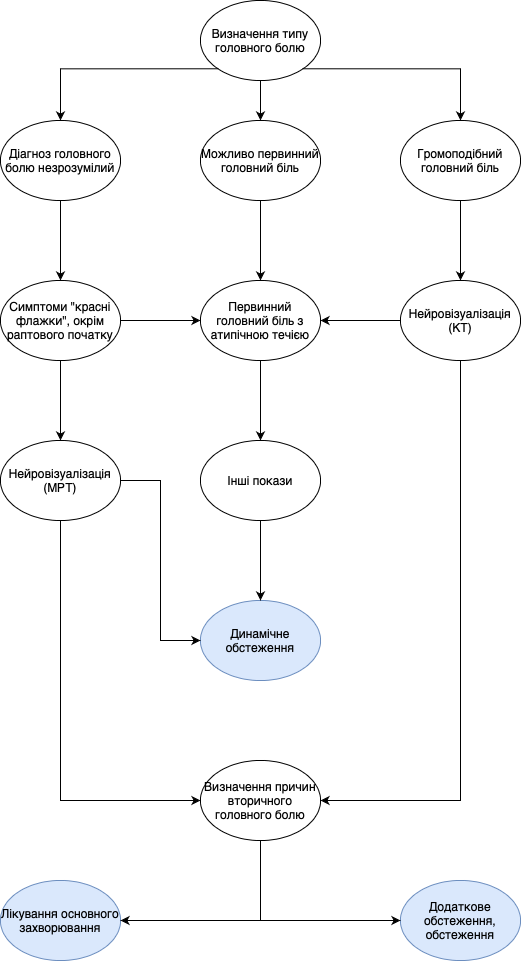

The diagram above was exported from draw.io. Its source (the exported page's mxGraphModel, read from the mxfile embedded in the PNG):
<mxGraphModel dx="1577" dy="1075" grid="1" gridSize="10" guides="1" tooltips="1" connect="1" arrows="1" fold="1" page="1" pageScale="1" pageWidth="1654" pageHeight="1169" math="0" shadow="0">
  <root>
    <mxCell id="0" />
    <mxCell id="1" parent="0" />
    <mxCell id="GDdZBs79d9SDI0e7Bezz-4" value="" style="group" vertex="1" connectable="0" parent="1">
      <mxGeometry x="400" y="80" width="120" height="80" as="geometry" />
    </mxCell>
    <mxCell id="GDdZBs79d9SDI0e7Bezz-2" value="" style="ellipse;whiteSpace=wrap;html=1;" vertex="1" parent="GDdZBs79d9SDI0e7Bezz-4">
      <mxGeometry width="120" height="80" as="geometry" />
    </mxCell>
    <mxCell id="GDdZBs79d9SDI0e7Bezz-3" value="Визначення типу&lt;br&gt;головного болю" style="text;html=1;strokeColor=none;fillColor=none;align=center;verticalAlign=middle;whiteSpace=wrap;rounded=0;" vertex="1" parent="GDdZBs79d9SDI0e7Bezz-4">
      <mxGeometry y="25" width="120" height="30" as="geometry" />
    </mxCell>
    <mxCell id="GDdZBs79d9SDI0e7Bezz-5" value="" style="group" vertex="1" connectable="0" parent="1">
      <mxGeometry x="200" y="200" width="120" height="80" as="geometry" />
    </mxCell>
    <mxCell id="GDdZBs79d9SDI0e7Bezz-6" value="" style="ellipse;whiteSpace=wrap;html=1;" vertex="1" parent="GDdZBs79d9SDI0e7Bezz-5">
      <mxGeometry width="120" height="80" as="geometry" />
    </mxCell>
    <mxCell id="GDdZBs79d9SDI0e7Bezz-7" value="Діагноз головного болю незрозумілий" style="text;html=1;strokeColor=none;fillColor=none;align=center;verticalAlign=middle;whiteSpace=wrap;rounded=0;" vertex="1" parent="GDdZBs79d9SDI0e7Bezz-5">
      <mxGeometry y="25" width="120" height="30" as="geometry" />
    </mxCell>
    <mxCell id="GDdZBs79d9SDI0e7Bezz-8" value="" style="group" vertex="1" connectable="0" parent="1">
      <mxGeometry x="400" y="200" width="120" height="80" as="geometry" />
    </mxCell>
    <mxCell id="GDdZBs79d9SDI0e7Bezz-9" value="" style="ellipse;whiteSpace=wrap;html=1;" vertex="1" parent="GDdZBs79d9SDI0e7Bezz-8">
      <mxGeometry width="120" height="80" as="geometry" />
    </mxCell>
    <mxCell id="GDdZBs79d9SDI0e7Bezz-10" value="Можливо первинний&lt;br&gt;головний біль" style="text;html=1;strokeColor=none;fillColor=none;align=center;verticalAlign=middle;whiteSpace=wrap;rounded=0;" vertex="1" parent="GDdZBs79d9SDI0e7Bezz-8">
      <mxGeometry y="25" width="120" height="30" as="geometry" />
    </mxCell>
    <mxCell id="GDdZBs79d9SDI0e7Bezz-11" value="" style="group" vertex="1" connectable="0" parent="1">
      <mxGeometry x="600" y="200" width="120" height="80" as="geometry" />
    </mxCell>
    <mxCell id="GDdZBs79d9SDI0e7Bezz-12" value="" style="ellipse;whiteSpace=wrap;html=1;" vertex="1" parent="GDdZBs79d9SDI0e7Bezz-11">
      <mxGeometry width="120" height="80" as="geometry" />
    </mxCell>
    <mxCell id="GDdZBs79d9SDI0e7Bezz-13" value="Громоподібний&lt;br&gt;головний біль" style="text;html=1;strokeColor=none;fillColor=none;align=center;verticalAlign=middle;whiteSpace=wrap;rounded=0;" vertex="1" parent="GDdZBs79d9SDI0e7Bezz-11">
      <mxGeometry y="25" width="120" height="30" as="geometry" />
    </mxCell>
    <mxCell id="GDdZBs79d9SDI0e7Bezz-14" value="" style="group" vertex="1" connectable="0" parent="1">
      <mxGeometry x="200" y="360" width="120" height="80" as="geometry" />
    </mxCell>
    <mxCell id="GDdZBs79d9SDI0e7Bezz-15" value="" style="ellipse;whiteSpace=wrap;html=1;" vertex="1" parent="GDdZBs79d9SDI0e7Bezz-14">
      <mxGeometry width="120" height="80" as="geometry" />
    </mxCell>
    <mxCell id="GDdZBs79d9SDI0e7Bezz-16" value="Симптоми &quot;красні флажки&quot;, окрім раптового початку" style="text;html=1;strokeColor=none;fillColor=none;align=center;verticalAlign=middle;whiteSpace=wrap;rounded=0;" vertex="1" parent="GDdZBs79d9SDI0e7Bezz-14">
      <mxGeometry y="25" width="120" height="30" as="geometry" />
    </mxCell>
    <mxCell id="GDdZBs79d9SDI0e7Bezz-17" value="" style="group" vertex="1" connectable="0" parent="1">
      <mxGeometry x="400" y="360" width="120" height="80" as="geometry" />
    </mxCell>
    <mxCell id="GDdZBs79d9SDI0e7Bezz-18" value="" style="ellipse;whiteSpace=wrap;html=1;" vertex="1" parent="GDdZBs79d9SDI0e7Bezz-17">
      <mxGeometry width="120" height="80" as="geometry" />
    </mxCell>
    <mxCell id="GDdZBs79d9SDI0e7Bezz-19" value="Первинний головний біль з атипічною течією" style="text;html=1;strokeColor=none;fillColor=none;align=center;verticalAlign=middle;whiteSpace=wrap;rounded=0;" vertex="1" parent="GDdZBs79d9SDI0e7Bezz-17">
      <mxGeometry y="25" width="120" height="30" as="geometry" />
    </mxCell>
    <mxCell id="GDdZBs79d9SDI0e7Bezz-20" value="" style="group" vertex="1" connectable="0" parent="1">
      <mxGeometry x="600" y="360" width="120" height="80" as="geometry" />
    </mxCell>
    <mxCell id="GDdZBs79d9SDI0e7Bezz-21" value="" style="ellipse;whiteSpace=wrap;html=1;" vertex="1" parent="GDdZBs79d9SDI0e7Bezz-20">
      <mxGeometry width="120" height="80" as="geometry" />
    </mxCell>
    <mxCell id="GDdZBs79d9SDI0e7Bezz-22" value="Нейровізуалізація (КТ)" style="text;html=1;strokeColor=none;fillColor=none;align=center;verticalAlign=middle;whiteSpace=wrap;rounded=0;" vertex="1" parent="GDdZBs79d9SDI0e7Bezz-20">
      <mxGeometry y="25" width="120" height="30" as="geometry" />
    </mxCell>
    <mxCell id="GDdZBs79d9SDI0e7Bezz-23" value="" style="group" vertex="1" connectable="0" parent="1">
      <mxGeometry x="200" y="520" width="120" height="80" as="geometry" />
    </mxCell>
    <mxCell id="GDdZBs79d9SDI0e7Bezz-24" value="" style="ellipse;whiteSpace=wrap;html=1;" vertex="1" parent="GDdZBs79d9SDI0e7Bezz-23">
      <mxGeometry width="120" height="80" as="geometry" />
    </mxCell>
    <mxCell id="GDdZBs79d9SDI0e7Bezz-25" value="Нейровізуалізація (МРТ)" style="text;html=1;strokeColor=none;fillColor=none;align=center;verticalAlign=middle;whiteSpace=wrap;rounded=0;" vertex="1" parent="GDdZBs79d9SDI0e7Bezz-23">
      <mxGeometry y="25" width="120" height="30" as="geometry" />
    </mxCell>
    <mxCell id="GDdZBs79d9SDI0e7Bezz-26" value="" style="group" vertex="1" connectable="0" parent="1">
      <mxGeometry x="400" y="520" width="120" height="80" as="geometry" />
    </mxCell>
    <mxCell id="GDdZBs79d9SDI0e7Bezz-27" value="" style="ellipse;whiteSpace=wrap;html=1;" vertex="1" parent="GDdZBs79d9SDI0e7Bezz-26">
      <mxGeometry width="120" height="80" as="geometry" />
    </mxCell>
    <mxCell id="GDdZBs79d9SDI0e7Bezz-28" value="Інші покази" style="text;html=1;strokeColor=none;fillColor=none;align=center;verticalAlign=middle;whiteSpace=wrap;rounded=0;" vertex="1" parent="GDdZBs79d9SDI0e7Bezz-26">
      <mxGeometry y="25" width="120" height="30" as="geometry" />
    </mxCell>
    <mxCell id="GDdZBs79d9SDI0e7Bezz-29" style="edgeStyle=orthogonalEdgeStyle;rounded=0;orthogonalLoop=1;jettySize=auto;html=1;exitX=0.5;exitY=1;exitDx=0;exitDy=0;entryX=0.5;entryY=0;entryDx=0;entryDy=0;" edge="1" parent="1" source="GDdZBs79d9SDI0e7Bezz-2" target="GDdZBs79d9SDI0e7Bezz-9">
      <mxGeometry relative="1" as="geometry" />
    </mxCell>
    <mxCell id="GDdZBs79d9SDI0e7Bezz-30" style="edgeStyle=orthogonalEdgeStyle;rounded=0;orthogonalLoop=1;jettySize=auto;html=1;exitX=0;exitY=1;exitDx=0;exitDy=0;entryX=0.5;entryY=0;entryDx=0;entryDy=0;" edge="1" parent="1" source="GDdZBs79d9SDI0e7Bezz-2" target="GDdZBs79d9SDI0e7Bezz-6">
      <mxGeometry relative="1" as="geometry" />
    </mxCell>
    <mxCell id="GDdZBs79d9SDI0e7Bezz-31" style="edgeStyle=orthogonalEdgeStyle;rounded=0;orthogonalLoop=1;jettySize=auto;html=1;exitX=1;exitY=1;exitDx=0;exitDy=0;entryX=0.5;entryY=0;entryDx=0;entryDy=0;" edge="1" parent="1" source="GDdZBs79d9SDI0e7Bezz-2" target="GDdZBs79d9SDI0e7Bezz-12">
      <mxGeometry relative="1" as="geometry" />
    </mxCell>
    <mxCell id="GDdZBs79d9SDI0e7Bezz-32" style="edgeStyle=orthogonalEdgeStyle;rounded=0;orthogonalLoop=1;jettySize=auto;html=1;exitX=0.5;exitY=1;exitDx=0;exitDy=0;entryX=0.5;entryY=0;entryDx=0;entryDy=0;" edge="1" parent="1" source="GDdZBs79d9SDI0e7Bezz-6" target="GDdZBs79d9SDI0e7Bezz-15">
      <mxGeometry relative="1" as="geometry" />
    </mxCell>
    <mxCell id="GDdZBs79d9SDI0e7Bezz-33" style="edgeStyle=orthogonalEdgeStyle;rounded=0;orthogonalLoop=1;jettySize=auto;html=1;exitX=0.5;exitY=1;exitDx=0;exitDy=0;entryX=0.5;entryY=0;entryDx=0;entryDy=0;" edge="1" parent="1" source="GDdZBs79d9SDI0e7Bezz-9" target="GDdZBs79d9SDI0e7Bezz-18">
      <mxGeometry relative="1" as="geometry" />
    </mxCell>
    <mxCell id="GDdZBs79d9SDI0e7Bezz-34" style="edgeStyle=orthogonalEdgeStyle;rounded=0;orthogonalLoop=1;jettySize=auto;html=1;exitX=0.5;exitY=1;exitDx=0;exitDy=0;entryX=0.5;entryY=0;entryDx=0;entryDy=0;" edge="1" parent="1" source="GDdZBs79d9SDI0e7Bezz-12" target="GDdZBs79d9SDI0e7Bezz-21">
      <mxGeometry relative="1" as="geometry" />
    </mxCell>
    <mxCell id="GDdZBs79d9SDI0e7Bezz-35" style="edgeStyle=orthogonalEdgeStyle;rounded=0;orthogonalLoop=1;jettySize=auto;html=1;exitX=1;exitY=0.5;exitDx=0;exitDy=0;entryX=0;entryY=0.5;entryDx=0;entryDy=0;" edge="1" parent="1" source="GDdZBs79d9SDI0e7Bezz-16" target="GDdZBs79d9SDI0e7Bezz-19">
      <mxGeometry relative="1" as="geometry" />
    </mxCell>
    <mxCell id="GDdZBs79d9SDI0e7Bezz-36" style="edgeStyle=orthogonalEdgeStyle;rounded=0;orthogonalLoop=1;jettySize=auto;html=1;exitX=0;exitY=0.5;exitDx=0;exitDy=0;entryX=1;entryY=0.5;entryDx=0;entryDy=0;" edge="1" parent="1" source="GDdZBs79d9SDI0e7Bezz-22" target="GDdZBs79d9SDI0e7Bezz-19">
      <mxGeometry relative="1" as="geometry" />
    </mxCell>
    <mxCell id="GDdZBs79d9SDI0e7Bezz-37" style="edgeStyle=orthogonalEdgeStyle;rounded=0;orthogonalLoop=1;jettySize=auto;html=1;exitX=0.5;exitY=1;exitDx=0;exitDy=0;entryX=0.5;entryY=0;entryDx=0;entryDy=0;" edge="1" parent="1" source="GDdZBs79d9SDI0e7Bezz-18" target="GDdZBs79d9SDI0e7Bezz-27">
      <mxGeometry relative="1" as="geometry" />
    </mxCell>
    <mxCell id="GDdZBs79d9SDI0e7Bezz-38" style="edgeStyle=orthogonalEdgeStyle;rounded=0;orthogonalLoop=1;jettySize=auto;html=1;exitX=0.5;exitY=1;exitDx=0;exitDy=0;entryX=0.5;entryY=0;entryDx=0;entryDy=0;" edge="1" parent="1" source="GDdZBs79d9SDI0e7Bezz-15" target="GDdZBs79d9SDI0e7Bezz-24">
      <mxGeometry relative="1" as="geometry" />
    </mxCell>
    <mxCell id="GDdZBs79d9SDI0e7Bezz-39" value="" style="group" vertex="1" connectable="0" parent="1">
      <mxGeometry x="400" y="680" width="120" height="80" as="geometry" />
    </mxCell>
    <mxCell id="GDdZBs79d9SDI0e7Bezz-40" value="" style="ellipse;whiteSpace=wrap;html=1;fillColor=#dae8fc;strokeColor=#6c8ebf;" vertex="1" parent="GDdZBs79d9SDI0e7Bezz-39">
      <mxGeometry width="120" height="80" as="geometry" />
    </mxCell>
    <mxCell id="GDdZBs79d9SDI0e7Bezz-41" value="Динамічне обстеження" style="text;html=1;strokeColor=none;fillColor=none;align=center;verticalAlign=middle;whiteSpace=wrap;rounded=0;" vertex="1" parent="GDdZBs79d9SDI0e7Bezz-39">
      <mxGeometry y="25" width="120" height="30" as="geometry" />
    </mxCell>
    <mxCell id="GDdZBs79d9SDI0e7Bezz-42" style="edgeStyle=orthogonalEdgeStyle;rounded=0;orthogonalLoop=1;jettySize=auto;html=1;exitX=0.5;exitY=1;exitDx=0;exitDy=0;entryX=0.5;entryY=0;entryDx=0;entryDy=0;" edge="1" parent="1" source="GDdZBs79d9SDI0e7Bezz-27" target="GDdZBs79d9SDI0e7Bezz-40">
      <mxGeometry relative="1" as="geometry" />
    </mxCell>
    <mxCell id="GDdZBs79d9SDI0e7Bezz-43" style="edgeStyle=orthogonalEdgeStyle;rounded=0;orthogonalLoop=1;jettySize=auto;html=1;exitX=1;exitY=0.5;exitDx=0;exitDy=0;" edge="1" parent="1" source="GDdZBs79d9SDI0e7Bezz-25">
      <mxGeometry relative="1" as="geometry">
        <mxPoint x="400" y="720" as="targetPoint" />
        <Array as="points">
          <mxPoint x="360" y="560" />
          <mxPoint x="360" y="720" />
          <mxPoint x="400" y="720" />
        </Array>
      </mxGeometry>
    </mxCell>
    <mxCell id="GDdZBs79d9SDI0e7Bezz-44" style="edgeStyle=orthogonalEdgeStyle;rounded=0;orthogonalLoop=1;jettySize=auto;html=1;exitX=0.5;exitY=1;exitDx=0;exitDy=0;entryX=0;entryY=0.5;entryDx=0;entryDy=0;" edge="1" parent="1" source="GDdZBs79d9SDI0e7Bezz-24" target="GDdZBs79d9SDI0e7Bezz-49">
      <mxGeometry relative="1" as="geometry">
        <mxPoint x="260" y="840" as="targetPoint" />
      </mxGeometry>
    </mxCell>
    <mxCell id="GDdZBs79d9SDI0e7Bezz-45" style="edgeStyle=orthogonalEdgeStyle;rounded=0;orthogonalLoop=1;jettySize=auto;html=1;exitX=0.5;exitY=1;exitDx=0;exitDy=0;entryX=1;entryY=0.5;entryDx=0;entryDy=0;" edge="1" parent="1" source="GDdZBs79d9SDI0e7Bezz-21" target="GDdZBs79d9SDI0e7Bezz-49">
      <mxGeometry relative="1" as="geometry">
        <mxPoint x="660" y="840" as="targetPoint" />
        <Array as="points">
          <mxPoint x="660" y="880" />
        </Array>
      </mxGeometry>
    </mxCell>
    <mxCell id="GDdZBs79d9SDI0e7Bezz-47" value="" style="group" vertex="1" connectable="0" parent="1">
      <mxGeometry x="400" y="840" width="120" height="80" as="geometry" />
    </mxCell>
    <mxCell id="GDdZBs79d9SDI0e7Bezz-48" value="" style="ellipse;whiteSpace=wrap;html=1;" vertex="1" parent="GDdZBs79d9SDI0e7Bezz-47">
      <mxGeometry width="120" height="80" as="geometry" />
    </mxCell>
    <mxCell id="GDdZBs79d9SDI0e7Bezz-49" value="Визначення причин вторичного головного болю" style="text;html=1;strokeColor=none;fillColor=none;align=center;verticalAlign=middle;whiteSpace=wrap;rounded=0;" vertex="1" parent="GDdZBs79d9SDI0e7Bezz-47">
      <mxGeometry y="25" width="120" height="30" as="geometry" />
    </mxCell>
    <mxCell id="GDdZBs79d9SDI0e7Bezz-50" value="" style="group" vertex="1" connectable="0" parent="1">
      <mxGeometry x="200" y="960" width="120" height="80" as="geometry" />
    </mxCell>
    <mxCell id="GDdZBs79d9SDI0e7Bezz-51" value="" style="ellipse;whiteSpace=wrap;html=1;fillColor=#dae8fc;strokeColor=#6c8ebf;" vertex="1" parent="GDdZBs79d9SDI0e7Bezz-50">
      <mxGeometry width="120" height="80" as="geometry" />
    </mxCell>
    <mxCell id="GDdZBs79d9SDI0e7Bezz-52" value="Лікування основного захворювання" style="text;html=1;strokeColor=none;fillColor=none;align=center;verticalAlign=middle;whiteSpace=wrap;rounded=0;" vertex="1" parent="GDdZBs79d9SDI0e7Bezz-50">
      <mxGeometry y="25" width="120" height="30" as="geometry" />
    </mxCell>
    <mxCell id="GDdZBs79d9SDI0e7Bezz-53" value="" style="group" vertex="1" connectable="0" parent="1">
      <mxGeometry x="600" y="960" width="120" height="80" as="geometry" />
    </mxCell>
    <mxCell id="GDdZBs79d9SDI0e7Bezz-54" value="" style="ellipse;whiteSpace=wrap;html=1;fillColor=#dae8fc;strokeColor=#6c8ebf;" vertex="1" parent="GDdZBs79d9SDI0e7Bezz-53">
      <mxGeometry width="120" height="80" as="geometry" />
    </mxCell>
    <mxCell id="GDdZBs79d9SDI0e7Bezz-55" value="Додаткове обстеження, обстеження" style="text;html=1;strokeColor=none;fillColor=none;align=center;verticalAlign=middle;whiteSpace=wrap;rounded=0;" vertex="1" parent="GDdZBs79d9SDI0e7Bezz-53">
      <mxGeometry y="25" width="120" height="30" as="geometry" />
    </mxCell>
    <mxCell id="GDdZBs79d9SDI0e7Bezz-56" style="edgeStyle=orthogonalEdgeStyle;rounded=0;orthogonalLoop=1;jettySize=auto;html=1;exitX=0.5;exitY=1;exitDx=0;exitDy=0;entryX=1;entryY=0.5;entryDx=0;entryDy=0;" edge="1" parent="1" source="GDdZBs79d9SDI0e7Bezz-48" target="GDdZBs79d9SDI0e7Bezz-52">
      <mxGeometry relative="1" as="geometry" />
    </mxCell>
    <mxCell id="GDdZBs79d9SDI0e7Bezz-57" style="edgeStyle=orthogonalEdgeStyle;rounded=0;orthogonalLoop=1;jettySize=auto;html=1;exitX=0.5;exitY=1;exitDx=0;exitDy=0;entryX=0;entryY=0.5;entryDx=0;entryDy=0;" edge="1" parent="1" source="GDdZBs79d9SDI0e7Bezz-48" target="GDdZBs79d9SDI0e7Bezz-55">
      <mxGeometry relative="1" as="geometry" />
    </mxCell>
  </root>
</mxGraphModel>